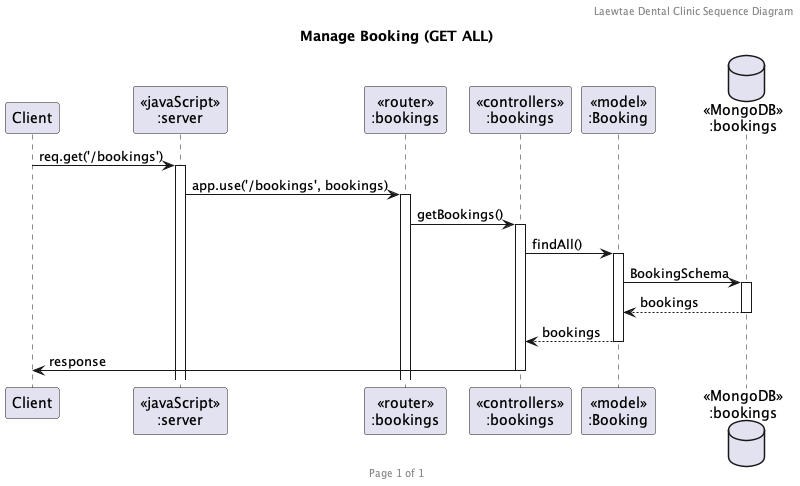

The diagram above was rendered by PlantUML. Its source (embedded in the PNG):
@startuml Manage Booking (GET ALL)

header Laewtae Dental Clinic Sequence Diagram
footer Page %page% of %lastpage%
title "Manage Booking (GET ALL)"

participant "Client" as client
participant "<<javaScript>>\n:server" as server
participant "<<router>>\n:bookings" as routerBookings
participant "<<controllers>>\n:bookings" as controllersBookings
participant "<<model>>\n:Booking" as modelBooking
database "<<MongoDB>>\n:bookings" as BookingsDatabase

client->server ++:req.get('/bookings')
server->routerBookings ++:app.use('/bookings', bookings)
routerBookings -> controllersBookings ++:getBookings()
controllersBookings->modelBooking ++:findAll()
modelBooking ->BookingsDatabase ++: BookingSchema
BookingsDatabase --> modelBooking --: bookings
controllersBookings <-- modelBooking --:bookings
controllersBookings->client --:response

@enduml